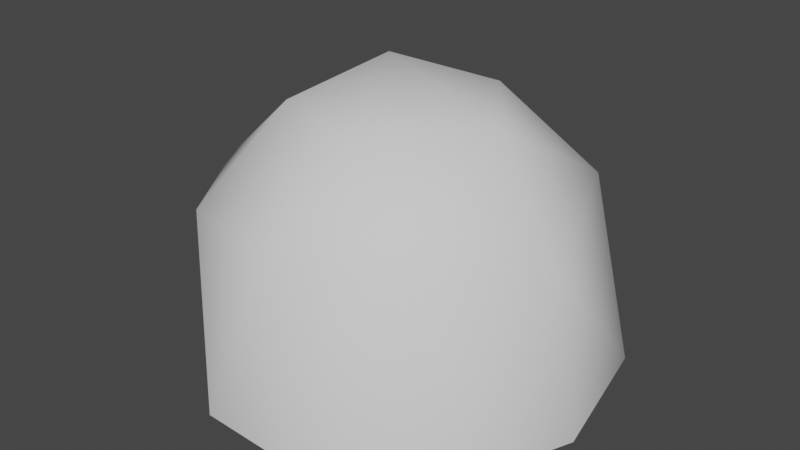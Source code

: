 # Source: Bush.blend  (saved by Blender 2.81.16; exported with 4.5.12 LTS)
import bpy
from mathutils import Matrix  # noqa: F401  (used for matrix-valued properties, if any)

bpy.ops.wm.read_factory_settings(use_empty=True)
scene = bpy.context.scene
scene.name = 'Scene'

# ---- collections
col_collection = bpy.data.collections.new('Collection'); scene.collection.children.link(col_collection)

# ---- world
world_world = bpy.data.worlds.new('World'); scene.world = world_world
world_world.use_nodes = True; world_world.node_tree.nodes.clear()
_N = world_world.node_tree.nodes; _L = world_world.node_tree.links
n0 = _N.new('ShaderNodeOutputWorld'); n0.name = 'World Output'; n0.location = (300, 300)
n1 = _N.new('ShaderNodeBackground'); n1.name = 'Background'; n1.location = (10, 300)
n1.inputs[0].default_value = (0.05088, 0.05088, 0.05088, 1.0)
_L.new(n1.outputs[0], n0.inputs[0])
n0.is_active_output = True
world_world.color = (0.05088, 0.05088, 0.05088)
world_world.use_sun_shadow = False
world_world.sun_shadow_jitter_overblur = 0.0

# ---- meshes
me_icosphere = bpy.data.meshes.new('Icosphere')
me_icosphere.from_pydata([(0.8397, -0.6101, -0.4409), (-0.3207, -0.9872, -0.4409), (-1.038, -9.567e-10, -0.4409), (-0.3207, 0.9872, -0.4409), (0.8397, 0.6101, -0.4409), (0.2764, -0.8506, 0.4472), (-0.7236, -0.5257, 0.4472), (-0.7236, 0.5257, 0.4472), (0.2764, 0.8506, 0.4472), (0.8944, 0.0, 0.4472), (0.0, 0.0, 1.0), (0.3051, -0.9389, -0.532), (0.9872, -9.567e-10, -0.532), (-0.7986, -0.5802, -0.532), (-0.7986, 0.5802, -0.532), (0.3051, 0.9389, -0.532), (0.9511, -0.309, 0.0), (0.9511, 0.309, 0.0), (0.0, -1.0, 0.0), (0.5878, -0.809, 0.0), (-0.9511, -0.309, 0.0), (-0.5878, -0.809, 0.0), (-0.5878, 0.809, 0.0), (-0.9511, 0.309, 0.0), (0.5878, 0.809, 0.0), (0.0, 1.0, 0.0), (0.6882, -0.5, 0.5257), (-0.2629, -0.809, 0.5257), (-0.8506, 0.0, 0.5257), (-0.2629, 0.809, 0.5257), (0.6882, 0.5, 0.5257), (0.1625, -0.5, 0.8507), (0.5257, 0.0, 0.8507), (-0.4253, -0.309, 0.8507), (-0.4253, 0.309, 0.8507), (0.1625, 0.5, 0.8507)], [], [(0, 12, 16), (1, 11, 18), (2, 13, 20), (3, 14, 22), (4, 15, 24), (0, 16, 19), (1, 18, 21), (2, 20, 23), (3, 22, 25), (4, 24, 17), (5, 26, 31), (6, 27, 33), (7, 28, 34), (8, 29, 35), (9, 30, 32), (32, 35, 10), (32, 30, 35), (30, 8, 35), (35, 34, 10), (35, 29, 34), (29, 7, 34), (34, 33, 10), (34, 28, 33), (28, 6, 33), (33, 31, 10), (33, 27, 31), (27, 5, 31), (31, 32, 10), (31, 26, 32), (26, 9, 32), (17, 30, 9), (17, 24, 30), (24, 8, 30), (25, 29, 8), (25, 22, 29), (22, 7, 29), (23, 28, 7), (23, 20, 28), (20, 6, 28), (21, 27, 6), (21, 18, 27), (18, 5, 27), (19, 26, 5), (19, 16, 26), (16, 9, 26), (24, 25, 8), (24, 15, 25), (15, 3, 25), (22, 23, 7), (22, 14, 23), (14, 2, 23), (20, 21, 6), (20, 13, 21), (13, 1, 21), (18, 19, 5), (18, 11, 19), (11, 0, 19), (16, 17, 9), (16, 12, 17), (12, 4, 17)])
me_icosphere.polygons.foreach_set('use_smooth', [True] * 60)
_uv = me_icosphere.uv_layers.new(name='UVMap')
_uv.uv.foreach_set('vector', [0.5519, 0.9999, 0.2425, 0.9615, 0.4394, 0.811, 0.9805, 0.6211, 0.8484, 0.9036, 0.7661, 0.6697, 0.7528, 0.09644, 0.9805, 0.3094, 0.7327, 0.3153, 0.1834, 0.1509, 0.4562, 9.901e-05, 0.3853, 0.2376, 0.05921, 0.7093, 9.901e-05, 0.4032, 0.2041, 0.544, 0.5519, 0.9999, 0.4394, 0.811, 0.6265, 0.7931, 0.9805, 0.6211, 0.7661, 0.6697, 0.8069, 0.4863, 0.7528, 0.09644, 0.7327, 0.3153, 0.5709, 0.2199, 0.1834, 0.1509, 0.3853, 0.2376, 0.2445, 0.362, 0.05921, 0.7093, 0.2041, 0.544, 0.2789, 0.7163, 0.6266, 0.6525, 0.5213, 0.68, 0.5608, 0.5781, 0.6732, 0.4427, 0.6669, 0.5514, 0.5822, 0.4823, 0.4881, 0.3336, 0.5895, 0.3732, 0.4976, 0.4324, 0.3271, 0.4759, 0.3961, 0.3917, 0.424, 0.4974, 0.4127, 0.673, 0.354, 0.5813, 0.4631, 0.5875, 0.4631, 0.5875, 0.424, 0.4974, 0.5055, 0.5155, 0.4631, 0.5875, 0.354, 0.5813, 0.424, 0.4974, 0.354, 0.5813, 0.3271, 0.4759, 0.424, 0.4974, 0.424, 0.4974, 0.4976, 0.4324, 0.5055, 0.5155, 0.424, 0.4974, 0.3961, 0.3917, 0.4976, 0.4324, 0.3961, 0.3917, 0.4881, 0.3336, 0.4976, 0.4324, 0.4976, 0.4324, 0.5822, 0.4823, 0.5055, 0.5155, 0.4976, 0.4324, 0.5895, 0.3732, 0.5822, 0.4823, 0.5895, 0.3732, 0.6732, 0.4427, 0.5822, 0.4823, 0.5822, 0.4823, 0.5608, 0.5781, 0.5055, 0.5155, 0.5822, 0.4823, 0.6669, 0.5514, 0.5608, 0.5781, 0.6669, 0.5514, 0.6266, 0.6525, 0.5608, 0.5781, 0.5608, 0.5781, 0.4631, 0.5875, 0.5055, 0.5155, 0.5608, 0.5781, 0.5213, 0.68, 0.4631, 0.5875, 0.5213, 0.68, 0.4127, 0.673, 0.4631, 0.5875, 0.2789, 0.7163, 0.354, 0.5813, 0.4127, 0.673, 0.2789, 0.7163, 0.2041, 0.544, 0.354, 0.5813, 0.2041, 0.544, 0.3271, 0.4759, 0.354, 0.5813, 0.2445, 0.362, 0.3961, 0.3917, 0.3271, 0.4759, 0.2445, 0.362, 0.3853, 0.2376, 0.3961, 0.3917, 0.3853, 0.2376, 0.4881, 0.3336, 0.3961, 0.3917, 0.5709, 0.2199, 0.5895, 0.3732, 0.4881, 0.3336, 0.5709, 0.2199, 0.7327, 0.3153, 0.5895, 0.3732, 0.7327, 0.3153, 0.6732, 0.4427, 0.5895, 0.3732, 0.8069, 0.4863, 0.6669, 0.5514, 0.6732, 0.4427, 0.8069, 0.4863, 0.7661, 0.6697, 0.6669, 0.5514, 0.7661, 0.6697, 0.6266, 0.6525, 0.6669, 0.5514, 0.6265, 0.7931, 0.5213, 0.68, 0.6266, 0.6525, 0.6265, 0.7931, 0.4394, 0.811, 0.5213, 0.68, 0.4394, 0.811, 0.4127, 0.673, 0.5213, 0.68, 0.2041, 0.544, 0.2445, 0.362, 0.3271, 0.4759, 0.2041, 0.544, 9.901e-05, 0.4032, 0.2445, 0.362, 9.901e-05, 0.4032, 0.1834, 0.1509, 0.2445, 0.362, 0.3853, 0.2376, 0.5709, 0.2199, 0.4881, 0.3336, 0.3853, 0.2376, 0.4562, 9.901e-05, 0.5709, 0.2199, 0.4562, 9.901e-05, 0.7528, 0.09644, 0.5709, 0.2199, 0.7327, 0.3153, 0.8069, 0.4863, 0.6732, 0.4427, 0.7327, 0.3153, 0.9805, 0.3094, 0.8069, 0.4863, 0.9805, 0.3094, 0.9805, 0.6211, 0.8069, 0.4863, 0.7661, 0.6697, 0.6265, 0.7931, 0.6266, 0.6525, 0.7661, 0.6697, 0.8484, 0.9036, 0.6265, 0.7931, 0.8484, 0.9036, 0.5519, 0.9999, 0.6265, 0.7931, 0.4394, 0.811, 0.2789, 0.7163, 0.4127, 0.673, 0.4394, 0.811, 0.2425, 0.9615, 0.2789, 0.7163, 0.2425, 0.9615, 0.05921, 0.7093, 0.2789, 0.7163])
me_icosphere.use_remesh_fix_poles = True
me_icosphere.use_remesh_preserve_attributes = False
me_icosphere.use_mirror_vertex_groups = False
me_icosphere.update()
arm_armature = bpy.data.armatures.new('Armature')  # bones are not reproduced

# ---- objects
ob_icosphere = bpy.data.objects.new('Icosphere', me_icosphere)
ob_armature = bpy.data.objects.new('Armature', arm_armature)

# ---- transforms, parenting, visibility, modifiers, constraints
ob_icosphere.parent = ob_armature
ob_icosphere.matrix_parent_inverse = Matrix(((2.362, -0.0, 0.0, -0.0), (-0.0, 2.362, -0.0, 0.0), (0.0, -0.0, 2.362, 0.747), (-0.0, 0.0, -0.0, 1.0)))
ob_icosphere.location = (0.0, 0.0, 0.3266)
ob_icosphere.lineart.crease_threshold = 0.0
_vg = ob_icosphere.vertex_groups.new(name='Bone')
for _i, _w in zip([0, 1, 2, 3, 4, 5, 6, 7, 8, 9, 11, 12, 13, 14, 15, 16, 17, 18, 19, 20, 21, 22, 23, 24, 25, 26, 27, 28, 29, 30], [0.4226, 0.4226, 0.4225, 0.4226, 0.4226, 0.07537, 0.07537, 0.07537, 0.07537, 0.07537, 0.4552, 0.4552, 0.4552, 0.4552, 0.4552, 0.1777, 0.1777, 0.1777, 0.1777, 0.1777, 0.1777, 0.1777, 0.1777, 0.1777, 0.1777, 0.0635, 0.0635, 0.0635, 0.0635, 0.0635]): _vg.add([_i], _w, 'REPLACE')
_vg = ob_icosphere.vertex_groups.new(name='Bone.001')
for _i, _w in zip([0, 1, 2, 3, 4, 5, 6, 7, 8, 9, 11, 12, 13, 14, 15, 16, 17, 18, 19, 20, 21, 22, 23, 24, 25, 26, 27, 28, 29, 30, 31, 32, 33, 34, 35], [0.4364, 0.4364, 0.4364, 0.4364, 0.4364, 0.5538, 0.5538, 0.5538, 0.5538, 0.5538, 0.4117, 0.4117, 0.4117, 0.4117, 0.4117, 0.6214, 0.6214, 0.6214, 0.6214, 0.6214, 0.6214, 0.6214, 0.6214, 0.6214, 0.6214, 0.3193, 0.3193, 0.3193, 0.3193, 0.3193, 0.1331, 0.1331, 0.1331, 0.1331, 0.1331]): _vg.add([_i], _w, 'REPLACE')
_vg = ob_icosphere.vertex_groups.new(name='Bone.002')
for _i, _w in zip([0, 1, 2, 3, 4, 5, 6, 7, 8, 9, 11, 12, 13, 14, 15, 16, 17, 18, 19, 20, 21, 22, 23, 24, 25, 26, 27, 28, 29, 30, 31, 32, 33, 34, 35], [0.1281, 0.1281, 0.1281, 0.1281, 0.1281, 0.3296, 0.3296, 0.3296, 0.3296, 0.3296, 0.1209, 0.1209, 0.1209, 0.1209, 0.1209, 0.1824, 0.1824, 0.1824, 0.1824, 0.1824, 0.1824, 0.1824, 0.1824, 0.1824, 0.1824, 0.5709, 0.5709, 0.5709, 0.5709, 0.5709, 0.6983, 0.6983, 0.6983, 0.6983, 0.6983]): _vg.add([_i], _w, 'REPLACE')
_vg = ob_icosphere.vertex_groups.new(name='Bone.003')
for _i, _w in zip([5, 6, 7, 8, 9, 10, 26, 27, 28, 29, 30, 31, 32, 33, 34, 35], [0.03261, 0.03261, 0.03261, 0.03261, 0.03261, 0.9989, 0.04272, 0.04272, 0.04272, 0.04272, 0.04272, 0.1467, 0.1467, 0.1467, 0.1467, 0.1467]): _vg.add([_i], _w, 'REPLACE')
_m = ob_icosphere.modifiers.new('Armature', 'ARMATURE')
_m.object = ob_armature
_m = ob_icosphere.modifiers.new('Decimate', 'DECIMATE')
_m.ratio = 0.5935
ob_armature.location = (0.0, 0.0, -0.3163)
ob_armature.scale = (0.4234, 0.4234, 0.4234)
ob_armature.show_in_front = True
ob_armature.lineart.crease_threshold = 0.0

# ---- collection membership
col_collection.objects.link(ob_icosphere)
col_collection.objects.link(ob_armature)

# ---- scene / render settings (as saved in the file)
scene.frame_start = 1; scene.frame_end = 250; scene.frame_set(1)
scene.render.engine = 'BLENDER_EEVEE_NEXT'
scene.cycles.use_denoising = False
scene.cycles.samples = 128
scene.cycles.sampling_pattern = 'TABULATED_SOBOL'
scene.cycles.use_adaptive_sampling = False
scene.cycles.use_light_tree = False
scene.view_settings.view_transform = 'Filmic'
bpy.context.view_layer.update()

# ---- added for rendering (the .blend has no active camera and no usable light): camera, sun
cam_auto = bpy.data.cameras.new('AutoCamera')
cam_auto.lens = 50.0
cam_auto.sensor_width = 36.0
cam_auto.clip_end = 1000.0
ob_auto_camera = bpy.data.objects.new('AutoCamera', cam_auto)
scene.collection.objects.link(ob_auto_camera)
ob_auto_camera.location = (2.94816, -3.56828, 2.93658)
ob_auto_camera.rotation_euler = (1.09748, -7.21219e-08, 0.694738)
scene.camera = ob_auto_camera
light_auto_sun = bpy.data.lights.new('AutoSun', 'SUN')
light_auto_sun.energy = 3.0
light_auto_sun.angle = 0.0523599
ob_auto_sun = bpy.data.objects.new('AutoSun', light_auto_sun)
scene.collection.objects.link(ob_auto_sun)
ob_auto_sun.rotation_euler = (0.872665, 0.174533, 0.523599)
bpy.context.view_layer.update()
